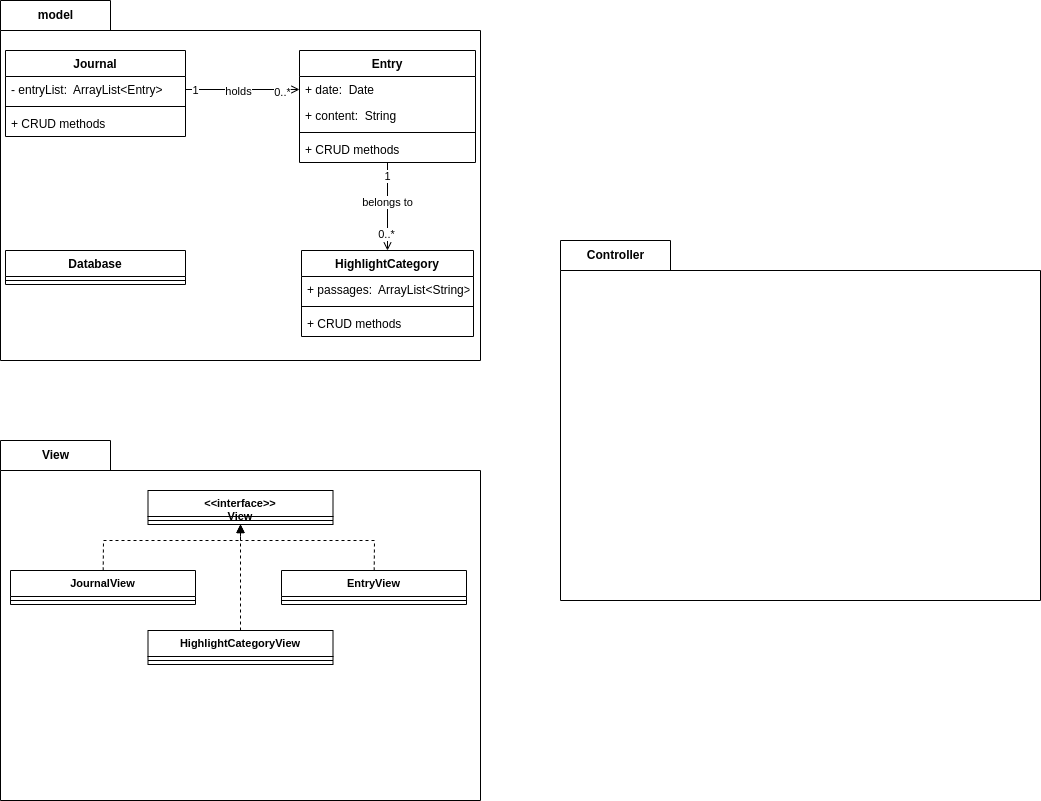

The diagram above was exported from draw.io. Its source (the exported page's mxGraphModel, read from the mxfile embedded in the PNG):
<mxGraphModel dx="1149" dy="781" grid="1" gridSize="10" guides="1" tooltips="1" connect="1" arrows="1" fold="1" page="1" pageScale="1" pageWidth="827" pageHeight="1169" math="0" shadow="0">
  <root>
    <mxCell id="0" />
    <mxCell id="1" parent="0" />
    <mxCell id="35" value="model" style="shape=folder;fontStyle=1;tabWidth=110;tabHeight=30;tabPosition=left;html=1;boundedLbl=1;labelInHeader=1;container=1;collapsible=0;recursiveResize=0;" parent="1" vertex="1">
      <mxGeometry x="40" y="40" width="480" height="360" as="geometry" />
    </mxCell>
    <mxCell id="2" value="Journal" style="swimlane;fontStyle=1;align=center;verticalAlign=top;childLayout=stackLayout;horizontal=1;startSize=26;horizontalStack=0;resizeParent=1;resizeParentMax=0;resizeLast=0;collapsible=1;marginBottom=0;" parent="35" vertex="1">
      <mxGeometry x="5" y="50" width="180" height="86" as="geometry" />
    </mxCell>
    <mxCell id="3" value="- entryList:  ArrayList&lt;Entry&gt;" style="text;strokeColor=none;fillColor=none;align=left;verticalAlign=top;spacingLeft=4;spacingRight=4;overflow=hidden;rotatable=0;points=[[0,0.5],[1,0.5]];portConstraint=eastwest;" parent="2" vertex="1">
      <mxGeometry y="26" width="180" height="26" as="geometry" />
    </mxCell>
    <mxCell id="4" value="" style="line;strokeWidth=1;fillColor=none;align=left;verticalAlign=middle;spacingTop=-1;spacingLeft=3;spacingRight=3;rotatable=0;labelPosition=right;points=[];portConstraint=eastwest;strokeColor=inherit;" parent="2" vertex="1">
      <mxGeometry y="52" width="180" height="8" as="geometry" />
    </mxCell>
    <mxCell id="32" value="+ CRUD methods" style="text;strokeColor=none;fillColor=none;align=left;verticalAlign=top;spacingLeft=4;spacingRight=4;overflow=hidden;rotatable=0;points=[[0,0.5],[1,0.5]];portConstraint=eastwest;" parent="2" vertex="1">
      <mxGeometry y="60" width="180" height="26" as="geometry" />
    </mxCell>
    <mxCell id="6" value="Entry" style="swimlane;fontStyle=1;align=center;verticalAlign=top;childLayout=stackLayout;horizontal=1;startSize=26;horizontalStack=0;resizeParent=1;resizeParentMax=0;resizeLast=0;collapsible=1;marginBottom=0;" parent="35" vertex="1">
      <mxGeometry x="299" y="50" width="176" height="112" as="geometry" />
    </mxCell>
    <mxCell id="7" value="+ date:  Date" style="text;strokeColor=none;fillColor=none;align=left;verticalAlign=top;spacingLeft=4;spacingRight=4;overflow=hidden;rotatable=0;points=[[0,0.5],[1,0.5]];portConstraint=eastwest;" parent="6" vertex="1">
      <mxGeometry y="26" width="176" height="26" as="geometry" />
    </mxCell>
    <mxCell id="33" value="+ content:  String" style="text;strokeColor=none;fillColor=none;align=left;verticalAlign=top;spacingLeft=4;spacingRight=4;overflow=hidden;rotatable=0;points=[[0,0.5],[1,0.5]];portConstraint=eastwest;" parent="6" vertex="1">
      <mxGeometry y="52" width="176" height="26" as="geometry" />
    </mxCell>
    <mxCell id="8" value="" style="line;strokeWidth=1;fillColor=none;align=left;verticalAlign=middle;spacingTop=-1;spacingLeft=3;spacingRight=3;rotatable=0;labelPosition=right;points=[];portConstraint=eastwest;strokeColor=inherit;" parent="6" vertex="1">
      <mxGeometry y="78" width="176" height="8" as="geometry" />
    </mxCell>
    <mxCell id="34" value="+ CRUD methods" style="text;strokeColor=none;fillColor=none;align=left;verticalAlign=top;spacingLeft=4;spacingRight=4;overflow=hidden;rotatable=0;points=[[0,0.5],[1,0.5]];portConstraint=eastwest;" parent="6" vertex="1">
      <mxGeometry y="86" width="176" height="26" as="geometry" />
    </mxCell>
    <mxCell id="22" value="HighlightCategory" style="swimlane;fontStyle=1;align=center;verticalAlign=top;childLayout=stackLayout;horizontal=1;startSize=26;horizontalStack=0;resizeParent=1;resizeParentMax=0;resizeLast=0;collapsible=1;marginBottom=0;" parent="35" vertex="1">
      <mxGeometry x="301" y="250" width="172" height="86" as="geometry" />
    </mxCell>
    <mxCell id="23" value="+ passages:  ArrayList&lt;String&gt;" style="text;strokeColor=none;fillColor=none;align=left;verticalAlign=top;spacingLeft=4;spacingRight=4;overflow=hidden;rotatable=0;points=[[0,0.5],[1,0.5]];portConstraint=eastwest;" parent="22" vertex="1">
      <mxGeometry y="26" width="172" height="26" as="geometry" />
    </mxCell>
    <mxCell id="24" value="" style="line;strokeWidth=1;fillColor=none;align=left;verticalAlign=middle;spacingTop=-1;spacingLeft=3;spacingRight=3;rotatable=0;labelPosition=right;points=[];portConstraint=eastwest;strokeColor=inherit;" parent="22" vertex="1">
      <mxGeometry y="52" width="172" height="8" as="geometry" />
    </mxCell>
    <mxCell id="25" value="+ CRUD methods" style="text;strokeColor=none;fillColor=none;align=left;verticalAlign=top;spacingLeft=4;spacingRight=4;overflow=hidden;rotatable=0;points=[[0,0.5],[1,0.5]];portConstraint=eastwest;" parent="22" vertex="1">
      <mxGeometry y="60" width="172" height="26" as="geometry" />
    </mxCell>
    <mxCell id="14" style="edgeStyle=none;html=1;rounded=0;endArrow=open;endFill=0;" parent="35" source="3" target="7" edge="1">
      <mxGeometry relative="1" as="geometry" />
    </mxCell>
    <mxCell id="16" value="1" style="edgeLabel;html=1;align=center;verticalAlign=middle;resizable=0;points=[];" parent="14" vertex="1" connectable="0">
      <mxGeometry x="-0.8443" relative="1" as="geometry">
        <mxPoint as="offset" />
      </mxGeometry>
    </mxCell>
    <mxCell id="17" value="0..*" style="edgeLabel;html=1;align=center;verticalAlign=middle;resizable=0;points=[];" parent="14" vertex="1" connectable="0">
      <mxGeometry x="0.6908" y="-2" relative="1" as="geometry">
        <mxPoint as="offset" />
      </mxGeometry>
    </mxCell>
    <mxCell id="20" value="holds" style="edgeLabel;html=1;align=center;verticalAlign=middle;resizable=0;points=[];" parent="14" vertex="1" connectable="0">
      <mxGeometry x="-0.0866" y="-1" relative="1" as="geometry">
        <mxPoint as="offset" />
      </mxGeometry>
    </mxCell>
    <mxCell id="26" style="edgeStyle=none;rounded=0;html=1;endArrow=open;endFill=0;" parent="35" source="6" target="22" edge="1">
      <mxGeometry relative="1" as="geometry">
        <mxPoint x="382" y="166" as="sourcePoint" />
      </mxGeometry>
    </mxCell>
    <mxCell id="27" value="1" style="edgeLabel;html=1;align=center;verticalAlign=middle;resizable=0;points=[];" parent="26" vertex="1" connectable="0">
      <mxGeometry x="-0.7066" y="-1" relative="1" as="geometry">
        <mxPoint as="offset" />
      </mxGeometry>
    </mxCell>
    <mxCell id="28" value="0..*" style="edgeLabel;html=1;align=center;verticalAlign=middle;resizable=0;points=[];" parent="26" vertex="1" connectable="0">
      <mxGeometry x="0.6062" y="-2" relative="1" as="geometry">
        <mxPoint as="offset" />
      </mxGeometry>
    </mxCell>
    <mxCell id="29" value="belongs to" style="edgeLabel;html=1;align=center;verticalAlign=middle;resizable=0;points=[];" parent="26" vertex="1" connectable="0">
      <mxGeometry x="-0.1178" y="-1" relative="1" as="geometry">
        <mxPoint as="offset" />
      </mxGeometry>
    </mxCell>
    <mxCell id="85" value="Database" style="swimlane;fontStyle=1;align=center;verticalAlign=top;childLayout=stackLayout;horizontal=1;startSize=26;horizontalStack=0;resizeParent=1;resizeParentMax=0;resizeLast=0;collapsible=1;marginBottom=0;" vertex="1" parent="35">
      <mxGeometry x="5" y="250" width="180" height="34" as="geometry" />
    </mxCell>
    <mxCell id="87" value="" style="line;strokeWidth=1;fillColor=none;align=left;verticalAlign=middle;spacingTop=-1;spacingLeft=3;spacingRight=3;rotatable=0;labelPosition=right;points=[];portConstraint=eastwest;strokeColor=inherit;" vertex="1" parent="85">
      <mxGeometry y="26" width="180" height="8" as="geometry" />
    </mxCell>
    <mxCell id="37" value="View" style="shape=folder;fontStyle=1;tabWidth=110;tabHeight=30;tabPosition=left;html=1;boundedLbl=1;labelInHeader=1;container=1;collapsible=0;recursiveResize=0;" parent="1" vertex="1">
      <mxGeometry x="40" y="480" width="480" height="360" as="geometry" />
    </mxCell>
    <mxCell id="38" value="&lt;&lt;interface&gt;&gt;&#10;View" style="swimlane;fontStyle=1;align=center;verticalAlign=top;childLayout=stackLayout;horizontal=1;startSize=26;horizontalStack=0;resizeParent=1;resizeParentMax=0;resizeLast=0;collapsible=1;marginBottom=0;fontSize=11;" parent="37" vertex="1">
      <mxGeometry x="147.5" y="50" width="185" height="34" as="geometry" />
    </mxCell>
    <mxCell id="40" value="" style="line;strokeWidth=1;fillColor=none;align=left;verticalAlign=middle;spacingTop=-1;spacingLeft=3;spacingRight=3;rotatable=0;labelPosition=right;points=[];portConstraint=eastwest;strokeColor=inherit;" parent="38" vertex="1">
      <mxGeometry y="26" width="185" height="8" as="geometry" />
    </mxCell>
    <mxCell id="55" style="edgeStyle=none;rounded=0;html=1;endArrow=open;endFill=0;" parent="37" edge="1">
      <mxGeometry relative="1" as="geometry">
        <mxPoint x="387" y="162" as="sourcePoint" />
      </mxGeometry>
    </mxCell>
    <mxCell id="56" value="1" style="edgeLabel;html=1;align=center;verticalAlign=middle;resizable=0;points=[];" parent="55" vertex="1" connectable="0">
      <mxGeometry x="-0.7066" y="-1" relative="1" as="geometry">
        <mxPoint as="offset" />
      </mxGeometry>
    </mxCell>
    <mxCell id="57" value="0..*" style="edgeLabel;html=1;align=center;verticalAlign=middle;resizable=0;points=[];" parent="55" vertex="1" connectable="0">
      <mxGeometry x="0.6062" y="-2" relative="1" as="geometry">
        <mxPoint as="offset" />
      </mxGeometry>
    </mxCell>
    <mxCell id="58" value="belongs to" style="edgeLabel;html=1;align=center;verticalAlign=middle;resizable=0;points=[];" parent="55" vertex="1" connectable="0">
      <mxGeometry x="-0.1178" y="-1" relative="1" as="geometry">
        <mxPoint as="offset" />
      </mxGeometry>
    </mxCell>
    <mxCell id="65" style="edgeStyle=none;rounded=0;html=1;fontSize=11;endArrow=block;endFill=1;dashed=1;" parent="37" source="61" target="38" edge="1">
      <mxGeometry relative="1" as="geometry">
        <Array as="points">
          <mxPoint x="103" y="100" />
          <mxPoint x="240" y="100" />
        </Array>
      </mxGeometry>
    </mxCell>
    <mxCell id="61" value="JournalView" style="swimlane;fontStyle=1;align=center;verticalAlign=top;childLayout=stackLayout;horizontal=1;startSize=26;horizontalStack=0;resizeParent=1;resizeParentMax=0;resizeLast=0;collapsible=1;marginBottom=0;fontSize=11;" parent="37" vertex="1">
      <mxGeometry x="10" y="130" width="185" height="34" as="geometry" />
    </mxCell>
    <mxCell id="62" value="" style="line;strokeWidth=1;fillColor=none;align=left;verticalAlign=middle;spacingTop=-1;spacingLeft=3;spacingRight=3;rotatable=0;labelPosition=right;points=[];portConstraint=eastwest;strokeColor=inherit;" parent="61" vertex="1">
      <mxGeometry y="26" width="185" height="8" as="geometry" />
    </mxCell>
    <mxCell id="68" style="edgeStyle=none;rounded=0;html=1;fontSize=11;endArrow=block;endFill=1;dashed=1;" parent="37" source="66" target="38" edge="1">
      <mxGeometry relative="1" as="geometry">
        <Array as="points">
          <mxPoint x="374" y="100" />
          <mxPoint x="240" y="100" />
        </Array>
      </mxGeometry>
    </mxCell>
    <mxCell id="66" value="EntryView" style="swimlane;fontStyle=1;align=center;verticalAlign=top;childLayout=stackLayout;horizontal=1;startSize=26;horizontalStack=0;resizeParent=1;resizeParentMax=0;resizeLast=0;collapsible=1;marginBottom=0;fontSize=11;" parent="37" vertex="1">
      <mxGeometry x="281" y="130" width="185" height="34" as="geometry" />
    </mxCell>
    <mxCell id="67" value="" style="line;strokeWidth=1;fillColor=none;align=left;verticalAlign=middle;spacingTop=-1;spacingLeft=3;spacingRight=3;rotatable=0;labelPosition=right;points=[];portConstraint=eastwest;strokeColor=inherit;" parent="66" vertex="1">
      <mxGeometry y="26" width="185" height="8" as="geometry" />
    </mxCell>
    <mxCell id="71" style="edgeStyle=none;rounded=0;html=1;dashed=1;fontSize=11;endArrow=block;endFill=1;" parent="37" source="69" target="38" edge="1">
      <mxGeometry relative="1" as="geometry" />
    </mxCell>
    <mxCell id="69" value="HighlightCategoryView" style="swimlane;fontStyle=1;align=center;verticalAlign=top;childLayout=stackLayout;horizontal=1;startSize=26;horizontalStack=0;resizeParent=1;resizeParentMax=0;resizeLast=0;collapsible=1;marginBottom=0;fontSize=11;" parent="37" vertex="1">
      <mxGeometry x="147.5" y="190" width="185" height="34" as="geometry" />
    </mxCell>
    <mxCell id="70" value="" style="line;strokeWidth=1;fillColor=none;align=left;verticalAlign=middle;spacingTop=-1;spacingLeft=3;spacingRight=3;rotatable=0;labelPosition=right;points=[];portConstraint=eastwest;strokeColor=inherit;" parent="69" vertex="1">
      <mxGeometry y="26" width="185" height="8" as="geometry" />
    </mxCell>
    <mxCell id="72" value="Controller" style="shape=folder;fontStyle=1;tabWidth=110;tabHeight=30;tabPosition=left;html=1;boundedLbl=1;labelInHeader=1;container=1;collapsible=0;recursiveResize=0;" parent="1" vertex="1">
      <mxGeometry x="600" y="280" width="480" height="360" as="geometry" />
    </mxCell>
    <mxCell id="75" style="edgeStyle=none;rounded=0;html=1;endArrow=open;endFill=0;" parent="72" edge="1">
      <mxGeometry relative="1" as="geometry">
        <mxPoint x="387" y="162" as="sourcePoint" />
      </mxGeometry>
    </mxCell>
    <mxCell id="76" value="1" style="edgeLabel;html=1;align=center;verticalAlign=middle;resizable=0;points=[];" parent="75" vertex="1" connectable="0">
      <mxGeometry x="-0.7066" y="-1" relative="1" as="geometry">
        <mxPoint as="offset" />
      </mxGeometry>
    </mxCell>
    <mxCell id="77" value="0..*" style="edgeLabel;html=1;align=center;verticalAlign=middle;resizable=0;points=[];" parent="75" vertex="1" connectable="0">
      <mxGeometry x="0.6062" y="-2" relative="1" as="geometry">
        <mxPoint as="offset" />
      </mxGeometry>
    </mxCell>
    <mxCell id="78" value="belongs to" style="edgeLabel;html=1;align=center;verticalAlign=middle;resizable=0;points=[];" parent="75" vertex="1" connectable="0">
      <mxGeometry x="-0.1178" y="-1" relative="1" as="geometry">
        <mxPoint as="offset" />
      </mxGeometry>
    </mxCell>
    <mxCell id="79" style="edgeStyle=none;rounded=0;html=1;fontSize=11;endArrow=block;endFill=1;dashed=1;" parent="72" edge="1">
      <mxGeometry relative="1" as="geometry">
        <Array as="points">
          <mxPoint x="103" y="100" />
          <mxPoint x="240" y="100" />
        </Array>
        <mxPoint x="240" y="84" as="targetPoint" />
      </mxGeometry>
    </mxCell>
    <mxCell id="82" style="edgeStyle=none;rounded=0;html=1;fontSize=11;endArrow=block;endFill=1;dashed=1;" parent="72" edge="1">
      <mxGeometry relative="1" as="geometry">
        <Array as="points">
          <mxPoint x="374" y="100" />
          <mxPoint x="240" y="100" />
        </Array>
        <mxPoint x="240" y="84" as="targetPoint" />
      </mxGeometry>
    </mxCell>
  </root>
</mxGraphModel>